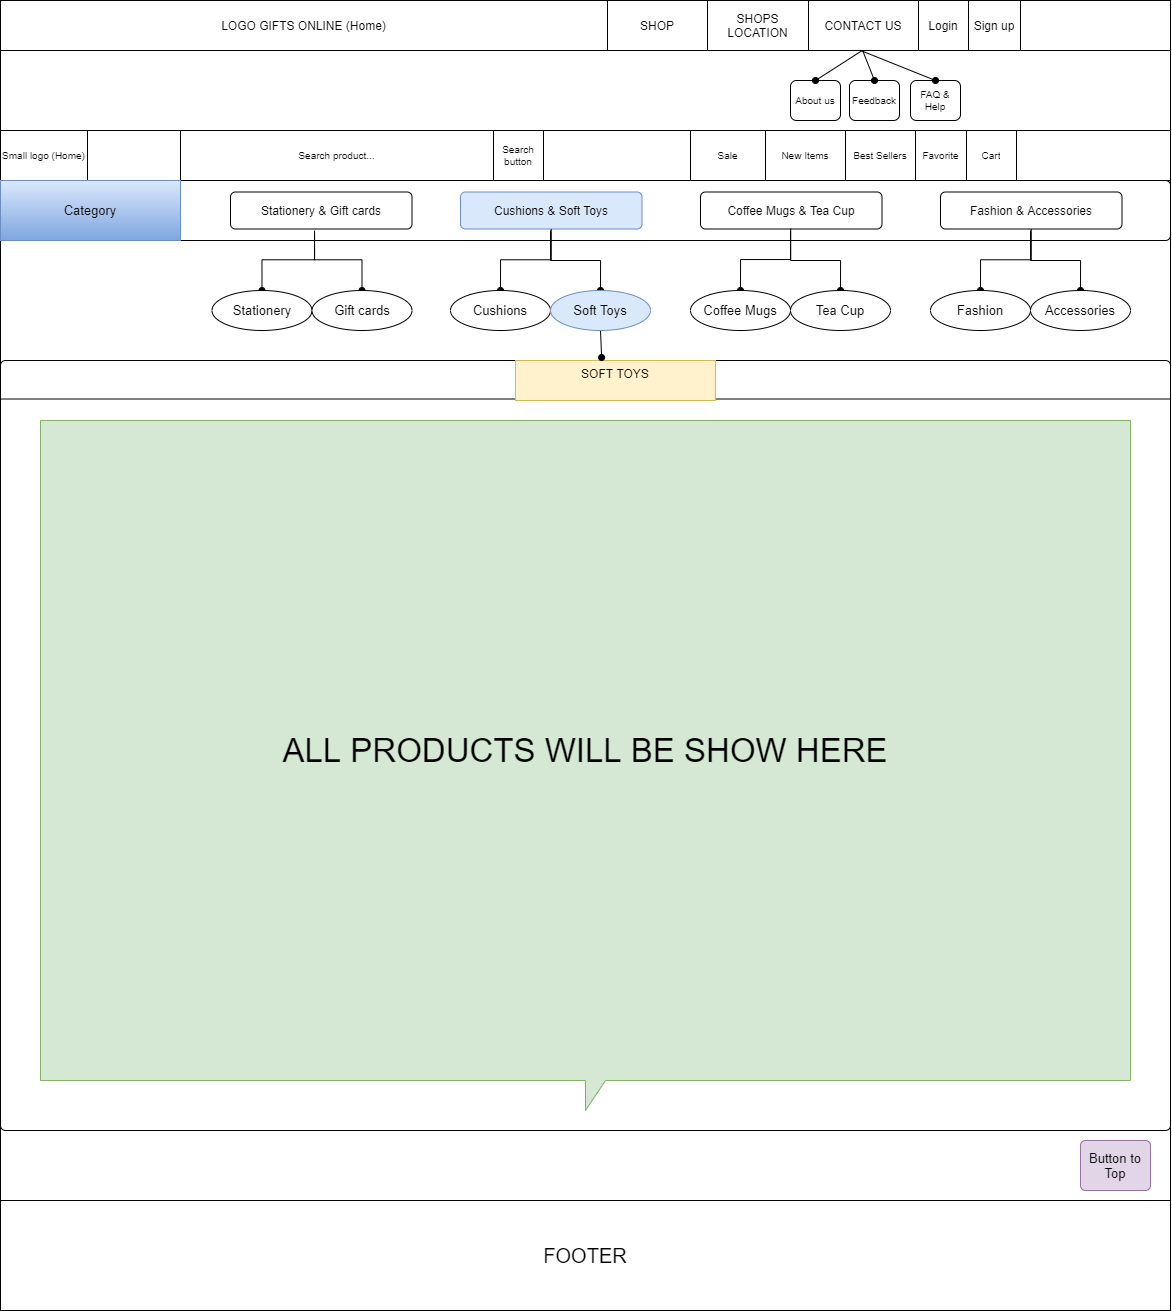

The diagram above was exported from draw.io. Its source (the exported page's mxGraphModel, read from the mxfile embedded in the PNG):
<mxGraphModel dx="1221" dy="1472" grid="1" gridSize="10" guides="1" tooltips="1" connect="1" arrows="1" fold="1" page="1" pageScale="1" pageWidth="1169" pageHeight="827" math="0" shadow="0">
  <root>
    <mxCell id="Cv-dSkK17zcHzQuUDAGZ-0" />
    <mxCell id="Cv-dSkK17zcHzQuUDAGZ-1" parent="Cv-dSkK17zcHzQuUDAGZ-0" />
    <mxCell id="Cv-dSkK17zcHzQuUDAGZ-2" value="Sta" style="rounded=0;whiteSpace=wrap;html=1;" vertex="1" parent="Cv-dSkK17zcHzQuUDAGZ-1">
      <mxGeometry y="-10" width="1170" height="1310" as="geometry" />
    </mxCell>
    <mxCell id="Cv-dSkK17zcHzQuUDAGZ-3" value="About us" style="rounded=1;whiteSpace=wrap;html=1;fontSize=10;" vertex="1" parent="Cv-dSkK17zcHzQuUDAGZ-1">
      <mxGeometry x="790" y="70" width="50" height="40" as="geometry" />
    </mxCell>
    <mxCell id="Cv-dSkK17zcHzQuUDAGZ-4" value="Feedback" style="rounded=1;whiteSpace=wrap;html=1;fontSize=10;" vertex="1" parent="Cv-dSkK17zcHzQuUDAGZ-1">
      <mxGeometry x="849" y="70" width="50" height="40" as="geometry" />
    </mxCell>
    <mxCell id="Cv-dSkK17zcHzQuUDAGZ-5" value="FAQ &amp;amp; Help" style="rounded=1;whiteSpace=wrap;html=1;fontSize=10;" vertex="1" parent="Cv-dSkK17zcHzQuUDAGZ-1">
      <mxGeometry x="910" y="70" width="50" height="40" as="geometry" />
    </mxCell>
    <mxCell id="Cv-dSkK17zcHzQuUDAGZ-6" value="" style="endArrow=none;html=1;fontSize=10;startArrow=oval;startFill=1;exitX=0.5;exitY=0;exitDx=0;exitDy=0;entryX=0.736;entryY=1.008;entryDx=0;entryDy=0;entryPerimeter=0;" edge="1" parent="Cv-dSkK17zcHzQuUDAGZ-1" source="Cv-dSkK17zcHzQuUDAGZ-3" target="Cv-dSkK17zcHzQuUDAGZ-106">
      <mxGeometry width="50" height="50" relative="1" as="geometry">
        <mxPoint x="600" y="50" as="sourcePoint" />
        <mxPoint x="920" y="12" as="targetPoint" />
      </mxGeometry>
    </mxCell>
    <mxCell id="Cv-dSkK17zcHzQuUDAGZ-7" value="" style="endArrow=none;html=1;fontSize=10;startArrow=oval;startFill=1;exitX=0.5;exitY=0;exitDx=0;exitDy=0;entryX=0.736;entryY=1.008;entryDx=0;entryDy=0;entryPerimeter=0;" edge="1" parent="Cv-dSkK17zcHzQuUDAGZ-1" source="Cv-dSkK17zcHzQuUDAGZ-5" target="Cv-dSkK17zcHzQuUDAGZ-106">
      <mxGeometry width="50" height="50" relative="1" as="geometry">
        <mxPoint x="610" y="60" as="sourcePoint" />
        <mxPoint x="920" y="10" as="targetPoint" />
      </mxGeometry>
    </mxCell>
    <mxCell id="Cv-dSkK17zcHzQuUDAGZ-8" value="" style="endArrow=none;html=1;fontSize=10;startArrow=oval;startFill=1;exitX=0.5;exitY=0;exitDx=0;exitDy=0;entryX=0.737;entryY=1.008;entryDx=0;entryDy=0;entryPerimeter=0;" edge="1" parent="Cv-dSkK17zcHzQuUDAGZ-1" source="Cv-dSkK17zcHzQuUDAGZ-4" target="Cv-dSkK17zcHzQuUDAGZ-106">
      <mxGeometry width="50" height="50" relative="1" as="geometry">
        <mxPoint x="720" y="50" as="sourcePoint" />
        <mxPoint x="920" y="11" as="targetPoint" />
      </mxGeometry>
    </mxCell>
    <mxCell id="Cv-dSkK17zcHzQuUDAGZ-23" value="" style="rounded=1;absoluteArcSize=1;html=1;arcSize=10;fontSize=10;" vertex="1" parent="Cv-dSkK17zcHzQuUDAGZ-1">
      <mxGeometry y="350" width="1170" height="770" as="geometry" />
    </mxCell>
    <mxCell id="Cv-dSkK17zcHzQuUDAGZ-24" value="" style="html=1;shape=mxgraph.er.anchor;whiteSpace=wrap;" vertex="1" parent="Cv-dSkK17zcHzQuUDAGZ-23">
      <mxGeometry width="584.9999999999998" height="770.0000000000001" as="geometry" />
    </mxCell>
    <mxCell id="Cv-dSkK17zcHzQuUDAGZ-35" value="" style="line;strokeWidth=1;rotatable=0;dashed=0;labelPosition=right;align=left;verticalAlign=middle;spacingTop=0;spacingLeft=6;points=[];portConstraint=eastwest;fillColor=#FFFFFF;fontSize=10;" vertex="1" parent="Cv-dSkK17zcHzQuUDAGZ-23">
      <mxGeometry y="19.25" width="1169" height="38.5" as="geometry" />
    </mxCell>
    <mxCell id="Cv-dSkK17zcHzQuUDAGZ-36" value="SOFT TOYS" style="text;strokeColor=#d6b656;fillColor=#fff2cc;spacingLeft=4;spacingRight=4;overflow=hidden;rotatable=0;points=[[0,0.5],[1,0.5]];portConstraint=eastwest;fontSize=12;align=center;" vertex="1" parent="Cv-dSkK17zcHzQuUDAGZ-23">
      <mxGeometry x="514.94" width="200" height="40" as="geometry" />
    </mxCell>
    <mxCell id="Cv-dSkK17zcHzQuUDAGZ-92" value="" style="shape=table;html=1;whiteSpace=wrap;startSize=0;container=1;collapsible=0;childLayout=tableLayout;fontSize=10;" vertex="1" parent="Cv-dSkK17zcHzQuUDAGZ-1">
      <mxGeometry y="120" width="1170" height="50" as="geometry" />
    </mxCell>
    <mxCell id="Cv-dSkK17zcHzQuUDAGZ-93" value="" style="shape=partialRectangle;html=1;whiteSpace=wrap;collapsible=0;dropTarget=0;pointerEvents=0;fillColor=none;top=0;left=0;bottom=0;right=0;points=[[0,0.5],[1,0.5]];portConstraint=eastwest;" vertex="1" parent="Cv-dSkK17zcHzQuUDAGZ-92">
      <mxGeometry width="1170" height="50" as="geometry" />
    </mxCell>
    <mxCell id="Cv-dSkK17zcHzQuUDAGZ-94" value="Small logo (Home)" style="shape=partialRectangle;html=1;whiteSpace=wrap;connectable=0;overflow=hidden;fillColor=none;top=0;left=0;bottom=0;right=0;fontSize=10;" vertex="1" parent="Cv-dSkK17zcHzQuUDAGZ-93">
      <mxGeometry width="87" height="50" as="geometry" />
    </mxCell>
    <mxCell id="Cv-dSkK17zcHzQuUDAGZ-95" style="shape=partialRectangle;html=1;whiteSpace=wrap;connectable=0;overflow=hidden;fillColor=none;top=0;left=0;bottom=0;right=0;fontSize=10;" vertex="1" parent="Cv-dSkK17zcHzQuUDAGZ-93">
      <mxGeometry x="87" width="93" height="50" as="geometry" />
    </mxCell>
    <mxCell id="Cv-dSkK17zcHzQuUDAGZ-96" value="Search product..." style="shape=partialRectangle;html=1;whiteSpace=wrap;connectable=0;overflow=hidden;fillColor=none;top=0;left=0;bottom=0;right=0;fontSize=10;" vertex="1" parent="Cv-dSkK17zcHzQuUDAGZ-93">
      <mxGeometry x="180" width="313" height="50" as="geometry" />
    </mxCell>
    <mxCell id="Cv-dSkK17zcHzQuUDAGZ-97" value="Search button" style="shape=partialRectangle;html=1;whiteSpace=wrap;connectable=0;overflow=hidden;fillColor=none;top=0;left=0;bottom=0;right=0;fontSize=10;" vertex="1" parent="Cv-dSkK17zcHzQuUDAGZ-93">
      <mxGeometry x="493" width="50" height="50" as="geometry" />
    </mxCell>
    <mxCell id="Cv-dSkK17zcHzQuUDAGZ-98" value="" style="shape=partialRectangle;html=1;whiteSpace=wrap;connectable=0;overflow=hidden;fillColor=none;top=0;left=0;bottom=0;right=0;fontSize=10;" vertex="1" parent="Cv-dSkK17zcHzQuUDAGZ-93">
      <mxGeometry x="543" width="147" height="50" as="geometry" />
    </mxCell>
    <mxCell id="Cv-dSkK17zcHzQuUDAGZ-99" value="Sale" style="shape=partialRectangle;html=1;whiteSpace=wrap;connectable=0;overflow=hidden;fillColor=none;top=0;left=0;bottom=0;right=0;fontSize=10;" vertex="1" parent="Cv-dSkK17zcHzQuUDAGZ-93">
      <mxGeometry x="690" width="75" height="50" as="geometry" />
    </mxCell>
    <mxCell id="Cv-dSkK17zcHzQuUDAGZ-100" value="New Items" style="shape=partialRectangle;html=1;whiteSpace=wrap;connectable=0;overflow=hidden;fillColor=none;top=0;left=0;bottom=0;right=0;fontSize=10;" vertex="1" parent="Cv-dSkK17zcHzQuUDAGZ-93">
      <mxGeometry x="765" width="80" height="50" as="geometry" />
    </mxCell>
    <mxCell id="Cv-dSkK17zcHzQuUDAGZ-101" value="Best Sellers" style="shape=partialRectangle;html=1;whiteSpace=wrap;connectable=0;overflow=hidden;fillColor=none;top=0;left=0;bottom=0;right=0;fontSize=10;" vertex="1" parent="Cv-dSkK17zcHzQuUDAGZ-93">
      <mxGeometry x="845" width="70" height="50" as="geometry" />
    </mxCell>
    <mxCell id="Cv-dSkK17zcHzQuUDAGZ-102" value="Favorite" style="shape=partialRectangle;html=1;whiteSpace=wrap;connectable=0;overflow=hidden;fillColor=none;top=0;left=0;bottom=0;right=0;fontSize=10;" vertex="1" parent="Cv-dSkK17zcHzQuUDAGZ-93">
      <mxGeometry x="915" width="51" height="50" as="geometry" />
    </mxCell>
    <mxCell id="Cv-dSkK17zcHzQuUDAGZ-103" value="Cart" style="shape=partialRectangle;html=1;whiteSpace=wrap;connectable=0;overflow=hidden;fillColor=none;top=0;left=0;bottom=0;right=0;fontSize=10;" vertex="1" parent="Cv-dSkK17zcHzQuUDAGZ-93">
      <mxGeometry x="966" width="50" height="50" as="geometry" />
    </mxCell>
    <mxCell id="Cv-dSkK17zcHzQuUDAGZ-104" value="" style="shape=partialRectangle;html=1;whiteSpace=wrap;connectable=0;overflow=hidden;fillColor=none;top=0;left=0;bottom=0;right=0;fontSize=10;" vertex="1" parent="Cv-dSkK17zcHzQuUDAGZ-93">
      <mxGeometry x="1016" width="154" height="50" as="geometry" />
    </mxCell>
    <mxCell id="Cv-dSkK17zcHzQuUDAGZ-105" value="" style="shape=table;html=1;whiteSpace=wrap;startSize=0;container=1;collapsible=0;childLayout=tableLayout;" vertex="1" parent="Cv-dSkK17zcHzQuUDAGZ-1">
      <mxGeometry y="-10" width="1170" height="50" as="geometry" />
    </mxCell>
    <mxCell id="Cv-dSkK17zcHzQuUDAGZ-106" value="" style="shape=partialRectangle;html=1;whiteSpace=wrap;collapsible=0;dropTarget=0;pointerEvents=0;fillColor=none;top=0;left=0;bottom=0;right=0;points=[[0,0.5],[1,0.5]];portConstraint=eastwest;" vertex="1" parent="Cv-dSkK17zcHzQuUDAGZ-105">
      <mxGeometry width="1170" height="50" as="geometry" />
    </mxCell>
    <mxCell id="Cv-dSkK17zcHzQuUDAGZ-107" value="LOGO GIFTS ONLINE (Home)" style="shape=partialRectangle;html=1;whiteSpace=wrap;connectable=0;overflow=hidden;fillColor=none;top=0;left=0;bottom=0;right=0;" vertex="1" parent="Cv-dSkK17zcHzQuUDAGZ-106">
      <mxGeometry width="607" height="50" as="geometry" />
    </mxCell>
    <mxCell id="Cv-dSkK17zcHzQuUDAGZ-108" value="SHOP" style="shape=partialRectangle;html=1;whiteSpace=wrap;connectable=0;overflow=hidden;fillColor=none;top=0;left=0;bottom=0;right=0;" vertex="1" parent="Cv-dSkK17zcHzQuUDAGZ-106">
      <mxGeometry x="607" width="100" height="50" as="geometry" />
    </mxCell>
    <mxCell id="Cv-dSkK17zcHzQuUDAGZ-109" value="SHOPS LOCATION" style="shape=partialRectangle;html=1;whiteSpace=wrap;connectable=0;overflow=hidden;fillColor=none;top=0;left=0;bottom=0;right=0;" vertex="1" parent="Cv-dSkK17zcHzQuUDAGZ-106">
      <mxGeometry x="707" width="101" height="50" as="geometry" />
    </mxCell>
    <mxCell id="Cv-dSkK17zcHzQuUDAGZ-110" value="CONTACT US" style="shape=partialRectangle;html=1;whiteSpace=wrap;connectable=0;overflow=hidden;fillColor=none;top=0;left=0;bottom=0;right=0;" vertex="1" parent="Cv-dSkK17zcHzQuUDAGZ-106">
      <mxGeometry x="808" width="110" height="50" as="geometry" />
    </mxCell>
    <mxCell id="Cv-dSkK17zcHzQuUDAGZ-111" value="Login" style="shape=partialRectangle;html=1;whiteSpace=wrap;connectable=0;overflow=hidden;fillColor=none;top=0;left=0;bottom=0;right=0;" vertex="1" parent="Cv-dSkK17zcHzQuUDAGZ-106">
      <mxGeometry x="918" width="50" height="50" as="geometry" />
    </mxCell>
    <mxCell id="Cv-dSkK17zcHzQuUDAGZ-112" value="Sign up" style="shape=partialRectangle;html=1;whiteSpace=wrap;connectable=0;overflow=hidden;fillColor=none;top=0;left=0;bottom=0;right=0;" vertex="1" parent="Cv-dSkK17zcHzQuUDAGZ-106">
      <mxGeometry x="968" width="52" height="50" as="geometry" />
    </mxCell>
    <mxCell id="Cv-dSkK17zcHzQuUDAGZ-113" style="shape=partialRectangle;html=1;whiteSpace=wrap;connectable=0;overflow=hidden;fillColor=none;top=0;left=0;bottom=0;right=0;" vertex="1" parent="Cv-dSkK17zcHzQuUDAGZ-106">
      <mxGeometry x="1020" width="150" height="50" as="geometry" />
    </mxCell>
    <mxCell id="Cv-dSkK17zcHzQuUDAGZ-114" value="FOOTER" style="whiteSpace=wrap;html=1;align=center;comic=0;fillColor=#FFFFFF;fontSize=20;" vertex="1" parent="Cv-dSkK17zcHzQuUDAGZ-1">
      <mxGeometry y="1190" width="1170" height="110" as="geometry" />
    </mxCell>
    <mxCell id="Cv-dSkK17zcHzQuUDAGZ-115" value="Button to Top" style="rounded=1;arcSize=10;whiteSpace=wrap;html=1;align=center;comic=0;fillColor=#e1d5e7;fontSize=13;strokeColor=#9673a6;" vertex="1" parent="Cv-dSkK17zcHzQuUDAGZ-1">
      <mxGeometry x="1080" y="1130" width="70" height="50" as="geometry" />
    </mxCell>
    <mxCell id="Cv-dSkK17zcHzQuUDAGZ-116" value="" style="rounded=1;absoluteArcSize=1;html=1;arcSize=10;comic=0;fillColor=#FFFFFF;fontSize=13;align=center;" vertex="1" parent="Cv-dSkK17zcHzQuUDAGZ-1">
      <mxGeometry y="170" width="1170" height="60" as="geometry" />
    </mxCell>
    <mxCell id="Cv-dSkK17zcHzQuUDAGZ-117" value="" style="html=1;shape=mxgraph.er.anchor;whiteSpace=wrap;" vertex="1" parent="Cv-dSkK17zcHzQuUDAGZ-116">
      <mxGeometry width="585" height="60" as="geometry" />
    </mxCell>
    <mxCell id="Cv-dSkK17zcHzQuUDAGZ-118" value="&lt;span style=&quot;text-align: left&quot;&gt;Fashion &amp;amp; Accessories&lt;/span&gt;" style="rounded=1;absoluteArcSize=1;html=1;arcSize=10;whiteSpace=wrap;points=[];strokeColor=inherit;fillColor=inherit;" vertex="1" parent="Cv-dSkK17zcHzQuUDAGZ-116">
      <mxGeometry x="940" y="11.5" width="181.5" height="37" as="geometry" />
    </mxCell>
    <mxCell id="Cv-dSkK17zcHzQuUDAGZ-119" value="&lt;span style=&quot;text-align: left&quot;&gt;Coffee Mugs &amp;amp; Tea Cup&lt;/span&gt;" style="rounded=1;absoluteArcSize=1;html=1;arcSize=10;whiteSpace=wrap;points=[];strokeColor=inherit;fillColor=inherit;" vertex="1" parent="Cv-dSkK17zcHzQuUDAGZ-116">
      <mxGeometry x="700" y="11.5" width="181.5" height="37" as="geometry" />
    </mxCell>
    <mxCell id="Cv-dSkK17zcHzQuUDAGZ-120" value="&lt;span style=&quot;text-align: left&quot;&gt;Cushions &amp;amp; Soft Toys&lt;/span&gt;" style="rounded=1;absoluteArcSize=1;html=1;arcSize=10;whiteSpace=wrap;points=[];strokeColor=#6c8ebf;fillColor=#dae8fc;" vertex="1" parent="Cv-dSkK17zcHzQuUDAGZ-116">
      <mxGeometry x="460" y="11.5" width="181.5" height="37" as="geometry" />
    </mxCell>
    <mxCell id="Cv-dSkK17zcHzQuUDAGZ-121" value="&lt;span style=&quot;text-align: left&quot;&gt;Stationery &amp;amp; Gift cards&lt;/span&gt;" style="rounded=1;absoluteArcSize=1;html=1;arcSize=10;whiteSpace=wrap;points=[];strokeColor=inherit;fillColor=inherit;" vertex="1" parent="Cv-dSkK17zcHzQuUDAGZ-116">
      <mxGeometry x="230" y="11.5" width="181.5" height="37" as="geometry" />
    </mxCell>
    <mxCell id="Cv-dSkK17zcHzQuUDAGZ-122" value="Category" style="whiteSpace=wrap;html=1;align=center;comic=0;fillColor=#dae8fc;fontSize=13;strokeColor=#6c8ebf;gradientColor=#7ea6e0;" vertex="1" parent="Cv-dSkK17zcHzQuUDAGZ-116">
      <mxGeometry width="180" height="60" as="geometry" />
    </mxCell>
    <mxCell id="sZVGfRhJwimHXxVCgd7Z-10" style="edgeStyle=orthogonalEdgeStyle;rounded=0;orthogonalLoop=1;jettySize=auto;html=1;exitX=0.5;exitY=0;exitDx=0;exitDy=0;entryX=0.463;entryY=1.041;entryDx=0;entryDy=0;entryPerimeter=0;startArrow=oval;startFill=1;endArrow=none;endFill=0;fontSize=13;" edge="1" parent="Cv-dSkK17zcHzQuUDAGZ-1" source="sZVGfRhJwimHXxVCgd7Z-0" target="Cv-dSkK17zcHzQuUDAGZ-121">
      <mxGeometry relative="1" as="geometry" />
    </mxCell>
    <mxCell id="sZVGfRhJwimHXxVCgd7Z-0" value="Stationery" style="ellipse;whiteSpace=wrap;html=1;comic=0;fillColor=#FFFFFF;fontSize=13;align=center;" vertex="1" parent="Cv-dSkK17zcHzQuUDAGZ-1">
      <mxGeometry x="211.5" y="280" width="100" height="40" as="geometry" />
    </mxCell>
    <mxCell id="sZVGfRhJwimHXxVCgd7Z-11" style="edgeStyle=orthogonalEdgeStyle;rounded=0;orthogonalLoop=1;jettySize=auto;html=1;exitX=0.5;exitY=0;exitDx=0;exitDy=0;entryX=0.463;entryY=1.117;entryDx=0;entryDy=0;entryPerimeter=0;startArrow=oval;startFill=1;endArrow=none;endFill=0;fontSize=13;" edge="1" parent="Cv-dSkK17zcHzQuUDAGZ-1" source="sZVGfRhJwimHXxVCgd7Z-1" target="Cv-dSkK17zcHzQuUDAGZ-121">
      <mxGeometry relative="1" as="geometry" />
    </mxCell>
    <mxCell id="sZVGfRhJwimHXxVCgd7Z-1" value="Gift cards" style="ellipse;whiteSpace=wrap;html=1;comic=0;fillColor=#FFFFFF;fontSize=13;align=center;" vertex="1" parent="Cv-dSkK17zcHzQuUDAGZ-1">
      <mxGeometry x="311.5" y="280" width="100" height="40" as="geometry" />
    </mxCell>
    <mxCell id="sZVGfRhJwimHXxVCgd7Z-12" style="edgeStyle=orthogonalEdgeStyle;rounded=0;orthogonalLoop=1;jettySize=auto;html=1;exitX=0.5;exitY=0;exitDx=0;exitDy=0;startArrow=oval;startFill=1;endArrow=none;endFill=0;fontSize=13;" edge="1" parent="Cv-dSkK17zcHzQuUDAGZ-1" source="sZVGfRhJwimHXxVCgd7Z-3" target="Cv-dSkK17zcHzQuUDAGZ-120">
      <mxGeometry relative="1" as="geometry" />
    </mxCell>
    <mxCell id="sZVGfRhJwimHXxVCgd7Z-3" value="Cushions" style="ellipse;whiteSpace=wrap;html=1;comic=0;fillColor=#FFFFFF;fontSize=13;align=center;" vertex="1" parent="Cv-dSkK17zcHzQuUDAGZ-1">
      <mxGeometry x="450" y="280" width="100" height="40" as="geometry" />
    </mxCell>
    <mxCell id="sZVGfRhJwimHXxVCgd7Z-13" style="edgeStyle=orthogonalEdgeStyle;rounded=0;orthogonalLoop=1;jettySize=auto;html=1;exitX=0.5;exitY=0;exitDx=0;exitDy=0;startArrow=oval;startFill=1;endArrow=none;endFill=0;fontSize=13;" edge="1" parent="Cv-dSkK17zcHzQuUDAGZ-1" source="sZVGfRhJwimHXxVCgd7Z-4">
      <mxGeometry relative="1" as="geometry">
        <mxPoint x="550" y="220" as="targetPoint" />
        <Array as="points">
          <mxPoint x="600" y="250" />
          <mxPoint x="550" y="250" />
        </Array>
      </mxGeometry>
    </mxCell>
    <mxCell id="sZVGfRhJwimHXxVCgd7Z-49" style="edgeStyle=orthogonalEdgeStyle;rounded=0;orthogonalLoop=1;jettySize=auto;html=1;exitX=0.5;exitY=1;exitDx=0;exitDy=0;entryX=0.431;entryY=-0.074;entryDx=0;entryDy=0;entryPerimeter=0;startArrow=none;startFill=0;endArrow=oval;endFill=1;fontSize=33;" edge="1" parent="Cv-dSkK17zcHzQuUDAGZ-1" source="sZVGfRhJwimHXxVCgd7Z-4" target="Cv-dSkK17zcHzQuUDAGZ-36">
      <mxGeometry relative="1" as="geometry" />
    </mxCell>
    <mxCell id="sZVGfRhJwimHXxVCgd7Z-4" value="Soft Toys" style="ellipse;whiteSpace=wrap;html=1;comic=0;fillColor=#dae8fc;fontSize=13;align=center;strokeColor=#6c8ebf;" vertex="1" parent="Cv-dSkK17zcHzQuUDAGZ-1">
      <mxGeometry x="550" y="280" width="100" height="40" as="geometry" />
    </mxCell>
    <mxCell id="sZVGfRhJwimHXxVCgd7Z-14" style="edgeStyle=orthogonalEdgeStyle;rounded=0;orthogonalLoop=1;jettySize=auto;html=1;exitX=0.5;exitY=0;exitDx=0;exitDy=0;entryX=0.497;entryY=0.99;entryDx=0;entryDy=0;entryPerimeter=0;startArrow=oval;startFill=1;endArrow=none;endFill=0;fontSize=13;" edge="1" parent="Cv-dSkK17zcHzQuUDAGZ-1" source="sZVGfRhJwimHXxVCgd7Z-5" target="Cv-dSkK17zcHzQuUDAGZ-119">
      <mxGeometry relative="1" as="geometry">
        <Array as="points">
          <mxPoint x="740" y="249" />
          <mxPoint x="790" y="249" />
        </Array>
      </mxGeometry>
    </mxCell>
    <mxCell id="sZVGfRhJwimHXxVCgd7Z-5" value="Coffee Mugs" style="ellipse;whiteSpace=wrap;html=1;comic=0;fillColor=#FFFFFF;fontSize=13;align=center;" vertex="1" parent="Cv-dSkK17zcHzQuUDAGZ-1">
      <mxGeometry x="690" y="280" width="100" height="40" as="geometry" />
    </mxCell>
    <mxCell id="sZVGfRhJwimHXxVCgd7Z-15" style="edgeStyle=orthogonalEdgeStyle;rounded=0;orthogonalLoop=1;jettySize=auto;html=1;exitX=0.5;exitY=0;exitDx=0;exitDy=0;startArrow=oval;startFill=1;endArrow=none;endFill=0;fontSize=13;" edge="1" parent="Cv-dSkK17zcHzQuUDAGZ-1" source="sZVGfRhJwimHXxVCgd7Z-6">
      <mxGeometry relative="1" as="geometry">
        <mxPoint x="790" y="220" as="targetPoint" />
        <Array as="points">
          <mxPoint x="840" y="250" />
          <mxPoint x="790" y="250" />
        </Array>
      </mxGeometry>
    </mxCell>
    <mxCell id="sZVGfRhJwimHXxVCgd7Z-6" value="Tea Cup" style="ellipse;whiteSpace=wrap;html=1;comic=0;fillColor=#FFFFFF;fontSize=13;align=center;" vertex="1" parent="Cv-dSkK17zcHzQuUDAGZ-1">
      <mxGeometry x="790" y="280" width="100" height="40" as="geometry" />
    </mxCell>
    <mxCell id="sZVGfRhJwimHXxVCgd7Z-17" style="edgeStyle=orthogonalEdgeStyle;rounded=0;orthogonalLoop=1;jettySize=auto;html=1;exitX=0.5;exitY=0;exitDx=0;exitDy=0;startArrow=oval;startFill=1;endArrow=none;endFill=0;fontSize=13;" edge="1" parent="Cv-dSkK17zcHzQuUDAGZ-1" source="sZVGfRhJwimHXxVCgd7Z-7" target="Cv-dSkK17zcHzQuUDAGZ-118">
      <mxGeometry relative="1" as="geometry" />
    </mxCell>
    <mxCell id="sZVGfRhJwimHXxVCgd7Z-7" value="Fashion" style="ellipse;whiteSpace=wrap;html=1;comic=0;fillColor=#FFFFFF;fontSize=13;align=center;" vertex="1" parent="Cv-dSkK17zcHzQuUDAGZ-1">
      <mxGeometry x="930" y="280" width="100" height="40" as="geometry" />
    </mxCell>
    <mxCell id="sZVGfRhJwimHXxVCgd7Z-18" style="edgeStyle=orthogonalEdgeStyle;rounded=0;orthogonalLoop=1;jettySize=auto;html=1;exitX=0.5;exitY=0;exitDx=0;exitDy=0;startArrow=oval;startFill=1;endArrow=none;endFill=0;fontSize=13;" edge="1" parent="Cv-dSkK17zcHzQuUDAGZ-1" source="sZVGfRhJwimHXxVCgd7Z-8">
      <mxGeometry relative="1" as="geometry">
        <mxPoint x="1030" y="220" as="targetPoint" />
      </mxGeometry>
    </mxCell>
    <mxCell id="sZVGfRhJwimHXxVCgd7Z-8" value="Accessories" style="ellipse;whiteSpace=wrap;html=1;comic=0;fillColor=#FFFFFF;fontSize=13;align=center;" vertex="1" parent="Cv-dSkK17zcHzQuUDAGZ-1">
      <mxGeometry x="1030" y="280" width="100" height="40" as="geometry" />
    </mxCell>
    <mxCell id="sZVGfRhJwimHXxVCgd7Z-48" value="ALL PRODUCTS WILL BE SHOW HERE" style="shape=callout;whiteSpace=wrap;html=1;perimeter=calloutPerimeter;comic=0;fillColor=#d5e8d4;fontSize=33;align=center;strokeColor=#82b366;" vertex="1" parent="Cv-dSkK17zcHzQuUDAGZ-1">
      <mxGeometry x="40" y="410" width="1090" height="690" as="geometry" />
    </mxCell>
  </root>
</mxGraphModel>